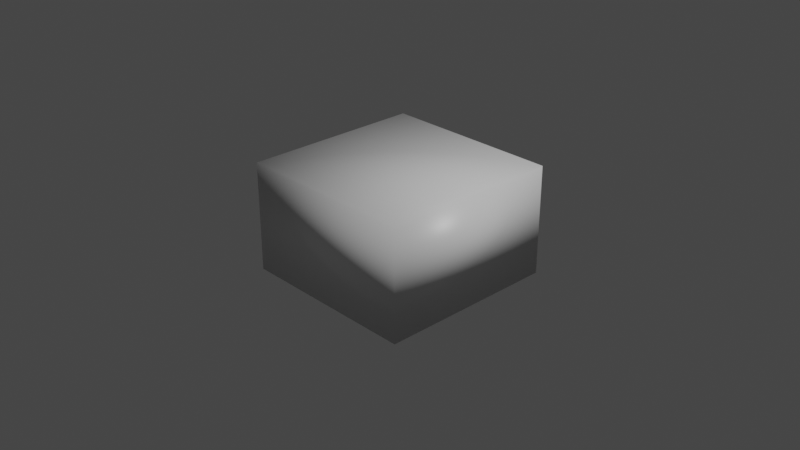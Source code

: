 # Source: Barrel.blend  (saved by Blender 3.1.7; exported with 4.5.12 LTS)
import bpy
from mathutils import Matrix  # noqa: F401  (used for matrix-valued properties, if any)

bpy.ops.wm.read_factory_settings(use_empty=True)
scene = bpy.context.scene
scene.name = 'Scene'

# ---- collections
col_collection = bpy.data.collections.new('Collection'); scene.collection.children.link(col_collection)

# ---- materials (node trees are filled in below, after node groups)
mat_material = bpy.data.materials.new('Material')
mat_material.alpha_threshold = 0.0
mat_material.use_transparent_shadow = False
mat_material.line_color = (0.0, 0.0, 0.0, 1.0)

# ---- material node trees
mat_material.use_nodes = True; mat_material.node_tree.nodes.clear()
_N = mat_material.node_tree.nodes; _L = mat_material.node_tree.links
n0 = _N.new('ShaderNodeOutputMaterial'); n0.name = 'Material Output'; n0.location = (300, 300)
n1 = _N.new('ShaderNodeBsdfPrincipled'); n1.name = 'Principled BSDF'; n1.location = (10, 300)
n1.distribution = 'GGX'
n1.subsurface_method = 'BURLEY'
n1.inputs[2].default_value = 0.4
n1.inputs[3].default_value = 1.45
n1.inputs[27].default_value = (0.0, 0.0, 0.0, 1.0)
n1.inputs[28].default_value = 1.0
_L.new(n1.outputs[0], n0.inputs[0])
n0.is_active_output = True

# ---- world
world_world = bpy.data.worlds.new('World'); scene.world = world_world
world_world.use_nodes = True; world_world.node_tree.nodes.clear()
_N = world_world.node_tree.nodes; _L = world_world.node_tree.links
n0 = _N.new('ShaderNodeOutputWorld'); n0.name = 'World Output'; n0.location = (300, 300)
n1 = _N.new('ShaderNodeBackground'); n1.name = 'Background'; n1.location = (10, 300)
n1.inputs[0].default_value = (0.05088, 0.05088, 0.05088, 1.0)
_L.new(n1.outputs[0], n0.inputs[0])
n0.is_active_output = True
world_world.color = (0.05088, 0.05088, 0.05088)
world_world.use_sun_shadow = False
world_world.sun_shadow_jitter_overblur = 0.0

# ---- cameras
cam_camera = bpy.data.cameras.new('Camera')
cam_camera.clip_end = 100.0
cam_camera.ortho_scale = 7.314

# ---- lights
light_light = bpy.data.lights.new('Light', 'POINT')
light_light.transmission_factor = 0.0
light_light.energy = 1000.0
light_light.shadow_soft_size = 0.1
light_light.shadow_maximum_resolution = 0.006
light_light.use_absolute_resolution = True

# ---- meshes
me_cube = bpy.data.meshes.new('Cube')
me_cube.from_pydata([(1.0, 1.0, 1.0), (1.0, 1.0, -1.0), (1.0, -1.0, 1.0), (1.0, -1.0, -1.0), (-1.0, 1.0, 1.0), (-1.0, 1.0, -1.0), (-1.0, -1.0, 1.0), (-1.0, -1.0, -1.0)], [], [(0, 4, 6, 2), (3, 2, 6, 7), (7, 6, 4, 5), (5, 1, 3, 7), (1, 0, 2, 3), (5, 4, 0, 1)])
me_cube.polygons.foreach_set('use_smooth', [True] * 6)
_uv = me_cube.uv_layers.new(name='UVMap')
_uv.uv.foreach_set('vector', [0.625, 0.5, 0.875, 0.5, 0.875, 0.75, 0.625, 0.75, 0.375, 0.75, 0.625, 0.75, 0.625, 1.0, 0.375, 1.0, 0.375, 0.0, 0.625, 0.0, 0.625, 0.25, 0.375, 0.25, 0.125, 0.5, 0.375, 0.5, 0.375, 0.75, 0.125, 0.75, 0.375, 0.5, 0.625, 0.5, 0.625, 0.75, 0.375, 0.75, 0.375, 0.25, 0.625, 0.25, 0.625, 0.5, 0.375, 0.5])
me_cube.materials.append(mat_material)
me_cube.use_remesh_preserve_volume = False
me_cube.use_remesh_preserve_attributes = False
me_cube.use_mirror_vertex_groups = False
me_cube.update()

# ---- objects
ob_cube = bpy.data.objects.new('Cube', me_cube)
ob_light = bpy.data.objects.new('Light', light_light)
ob_camera = bpy.data.objects.new('Camera', cam_camera)
ob_empty = bpy.data.objects.new('Empty', None)

# ---- transforms, parenting, visibility, modifiers, constraints
ob_cube.location = (0.0, 0.0, 0.0)
ob_cube.scale = (1.0, 1.0, 0.6)
ob_cube.lock_rotations_4d = False
ob_cube.empty_display_type = 'ARROWS'
ob_cube.lineart.crease_threshold = 0.0
ob_light.location = (4.076, 1.005, 5.904)
ob_light.rotation_euler = (0.6503, 0.05522, 1.866)
ob_light.lock_rotations_4d = False
ob_light.empty_display_type = 'ARROWS'
ob_light.color = (0.0, 0.0, 0.0, 0.0)
ob_light.lineart.crease_threshold = 0.0
ob_camera.location = (7.359, -6.926, 4.958)
ob_camera.rotation_euler = (1.109, 0.0, 0.8149)
ob_camera.lock_rotations_4d = False
ob_camera.empty_display_type = 'ARROWS'
ob_camera.color = (0.0, 0.0, 0.0, 0.0)
ob_camera.display_type = 'WIRE'
ob_camera.lineart.crease_threshold = 0.0
ob_empty.location = (0.0, 0.0, 0.0)
ob_empty.rotation_euler = (1.571, -0.0, -0.0)
ob_empty.empty_display_type = 'IMAGE'
ob_empty.empty_display_size = 2.02
ob_empty.empty_image_offset = (-0.5, -0.425)
ob_empty.empty_image_depth = 'FRONT'
ob_empty.show_empty_image_perspective = False
ob_empty.use_empty_image_alpha = True
ob_empty.empty_image_side = 'FRONT'
ob_empty.color = (1.0, 1.0, 1.0, 0.3791)

# ---- collection membership
col_collection.objects.link(ob_cube)
col_collection.objects.link(ob_light)
col_collection.objects.link(ob_camera)
col_collection.objects.link(ob_empty)

# ---- scene / render settings (as saved in the file)
scene.camera = ob_camera
scene.frame_start = 1; scene.frame_end = 250; scene.frame_set(1)
scene.render.engine = 'BLENDER_EEVEE_NEXT'
scene.cycles.use_denoising = False
scene.cycles.sampling_pattern = 'TABULATED_SOBOL'
scene.cycles.use_light_tree = False
scene.view_settings.view_transform = 'Filmic'
bpy.context.view_layer.update()
